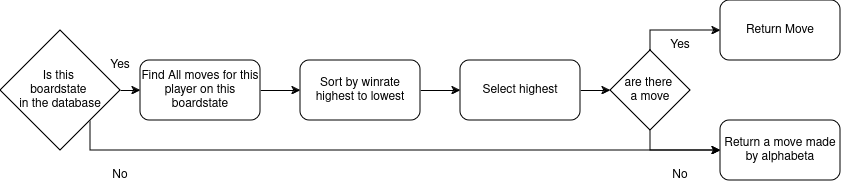

The diagram above was exported from draw.io. Its source (the exported page's mxGraphModel, read from the mxfile embedded in the PNG):
<mxGraphModel dx="941" dy="548" grid="1" gridSize="10" guides="1" tooltips="1" connect="1" arrows="1" fold="1" page="1" pageScale="1" pageWidth="850" pageHeight="1100" math="0" shadow="0">
  <root>
    <mxCell id="0" />
    <mxCell id="1" parent="0" />
    <mxCell id="perqIOe3M6I6XWpaOImT-4" style="edgeStyle=orthogonalEdgeStyle;rounded=0;orthogonalLoop=1;jettySize=auto;html=1;exitX=1;exitY=0.5;exitDx=0;exitDy=0;entryX=0;entryY=0.5;entryDx=0;entryDy=0;" edge="1" parent="1" source="perqIOe3M6I6XWpaOImT-1" target="perqIOe3M6I6XWpaOImT-2">
      <mxGeometry relative="1" as="geometry" />
    </mxCell>
    <mxCell id="perqIOe3M6I6XWpaOImT-1" value="Find All moves for this player on this boardstate" style="rounded=1;whiteSpace=wrap;html=1;" vertex="1" parent="1">
      <mxGeometry x="140" y="170" width="120" height="60" as="geometry" />
    </mxCell>
    <mxCell id="perqIOe3M6I6XWpaOImT-6" style="edgeStyle=orthogonalEdgeStyle;rounded=0;orthogonalLoop=1;jettySize=auto;html=1;exitX=1;exitY=0.5;exitDx=0;exitDy=0;entryX=0;entryY=0.5;entryDx=0;entryDy=0;" edge="1" parent="1" source="perqIOe3M6I6XWpaOImT-2" target="perqIOe3M6I6XWpaOImT-5">
      <mxGeometry relative="1" as="geometry" />
    </mxCell>
    <mxCell id="perqIOe3M6I6XWpaOImT-2" value="Sort by winrate highest to lowest" style="rounded=1;whiteSpace=wrap;html=1;" vertex="1" parent="1">
      <mxGeometry x="300" y="170" width="120" height="60" as="geometry" />
    </mxCell>
    <mxCell id="perqIOe3M6I6XWpaOImT-8" style="edgeStyle=orthogonalEdgeStyle;rounded=0;orthogonalLoop=1;jettySize=auto;html=1;exitX=1;exitY=0.5;exitDx=0;exitDy=0;entryX=0;entryY=0.5;entryDx=0;entryDy=0;" edge="1" parent="1" source="perqIOe3M6I6XWpaOImT-5" target="perqIOe3M6I6XWpaOImT-7">
      <mxGeometry relative="1" as="geometry" />
    </mxCell>
    <mxCell id="perqIOe3M6I6XWpaOImT-5" value="Select highest" style="rounded=1;whiteSpace=wrap;html=1;" vertex="1" parent="1">
      <mxGeometry x="460" y="170" width="120" height="60" as="geometry" />
    </mxCell>
    <mxCell id="perqIOe3M6I6XWpaOImT-10" style="edgeStyle=orthogonalEdgeStyle;rounded=0;orthogonalLoop=1;jettySize=auto;html=1;exitX=0.5;exitY=0;exitDx=0;exitDy=0;entryX=0;entryY=0.5;entryDx=0;entryDy=0;" edge="1" parent="1" source="perqIOe3M6I6XWpaOImT-7" target="perqIOe3M6I6XWpaOImT-9">
      <mxGeometry relative="1" as="geometry" />
    </mxCell>
    <mxCell id="perqIOe3M6I6XWpaOImT-12" style="edgeStyle=orthogonalEdgeStyle;rounded=0;orthogonalLoop=1;jettySize=auto;html=1;exitX=0.5;exitY=1;exitDx=0;exitDy=0;entryX=0;entryY=0.5;entryDx=0;entryDy=0;" edge="1" parent="1" source="perqIOe3M6I6XWpaOImT-7" target="perqIOe3M6I6XWpaOImT-11">
      <mxGeometry relative="1" as="geometry" />
    </mxCell>
    <mxCell id="perqIOe3M6I6XWpaOImT-7" value="&lt;div&gt;are there&amp;nbsp;&lt;/div&gt;&lt;div&gt;a move&lt;/div&gt;" style="rhombus;whiteSpace=wrap;html=1;" vertex="1" parent="1">
      <mxGeometry x="610" y="160" width="80" height="80" as="geometry" />
    </mxCell>
    <mxCell id="perqIOe3M6I6XWpaOImT-9" value="Return Move" style="rounded=1;whiteSpace=wrap;html=1;" vertex="1" parent="1">
      <mxGeometry x="720" y="110" width="120" height="60" as="geometry" />
    </mxCell>
    <mxCell id="perqIOe3M6I6XWpaOImT-11" value="Return a move made by alphabeta" style="rounded=1;whiteSpace=wrap;html=1;" vertex="1" parent="1">
      <mxGeometry x="720" y="230" width="120" height="60" as="geometry" />
    </mxCell>
    <mxCell id="perqIOe3M6I6XWpaOImT-14" style="edgeStyle=orthogonalEdgeStyle;rounded=0;orthogonalLoop=1;jettySize=auto;html=1;exitX=1;exitY=0.5;exitDx=0;exitDy=0;entryX=0;entryY=0.5;entryDx=0;entryDy=0;" edge="1" parent="1" source="perqIOe3M6I6XWpaOImT-13" target="perqIOe3M6I6XWpaOImT-1">
      <mxGeometry relative="1" as="geometry" />
    </mxCell>
    <mxCell id="perqIOe3M6I6XWpaOImT-16" style="edgeStyle=orthogonalEdgeStyle;rounded=0;orthogonalLoop=1;jettySize=auto;html=1;exitX=1;exitY=1;exitDx=0;exitDy=0;entryX=0;entryY=0.5;entryDx=0;entryDy=0;" edge="1" parent="1" source="perqIOe3M6I6XWpaOImT-13" target="perqIOe3M6I6XWpaOImT-11">
      <mxGeometry relative="1" as="geometry">
        <Array as="points">
          <mxPoint x="90" y="260" />
        </Array>
      </mxGeometry>
    </mxCell>
    <mxCell id="perqIOe3M6I6XWpaOImT-13" value="&lt;div&gt;Is this&amp;nbsp;&lt;/div&gt;&lt;div&gt;boardstate&amp;nbsp;&lt;/div&gt;&lt;div&gt;in the database&lt;/div&gt;" style="rhombus;whiteSpace=wrap;html=1;" vertex="1" parent="1">
      <mxGeometry y="140" width="120" height="120" as="geometry" />
    </mxCell>
    <mxCell id="perqIOe3M6I6XWpaOImT-15" value="Yes" style="text;html=1;align=center;verticalAlign=middle;whiteSpace=wrap;rounded=0;" vertex="1" parent="1">
      <mxGeometry x="90" y="160" width="60" height="30" as="geometry" />
    </mxCell>
    <mxCell id="perqIOe3M6I6XWpaOImT-17" value="No" style="text;html=1;align=center;verticalAlign=middle;whiteSpace=wrap;rounded=0;" vertex="1" parent="1">
      <mxGeometry x="90" y="270" width="60" height="30" as="geometry" />
    </mxCell>
    <mxCell id="perqIOe3M6I6XWpaOImT-18" value="No" style="text;html=1;align=center;verticalAlign=middle;whiteSpace=wrap;rounded=0;" vertex="1" parent="1">
      <mxGeometry x="650" y="270" width="60" height="30" as="geometry" />
    </mxCell>
    <mxCell id="perqIOe3M6I6XWpaOImT-19" value="Yes" style="text;html=1;align=center;verticalAlign=middle;whiteSpace=wrap;rounded=0;" vertex="1" parent="1">
      <mxGeometry x="650" y="140" width="60" height="30" as="geometry" />
    </mxCell>
  </root>
</mxGraphModel>